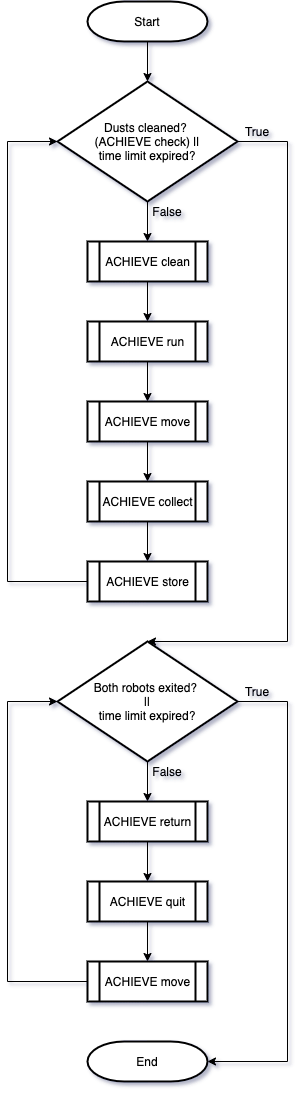

The diagram above was exported from draw.io. Its source (the exported page's mxGraphModel, read from the mxfile embedded in the PNG):
<mxGraphModel dx="1577" dy="825" grid="1" gridSize="10" guides="1" tooltips="1" connect="1" arrows="1" fold="1" page="1" pageScale="1" pageWidth="827" pageHeight="1169" math="0" shadow="0">
  <root>
    <mxCell id="WIyWlLk6GJQsqaUBKTNV-0" />
    <mxCell id="WIyWlLk6GJQsqaUBKTNV-1" parent="WIyWlLk6GJQsqaUBKTNV-0" />
    <mxCell id="K73xisy7z2qnOSS1Soqi-5" value="" style="edgeStyle=orthogonalEdgeStyle;rounded=0;orthogonalLoop=1;jettySize=auto;html=1;" edge="1" parent="WIyWlLk6GJQsqaUBKTNV-1" source="K73xisy7z2qnOSS1Soqi-0" target="K73xisy7z2qnOSS1Soqi-4">
      <mxGeometry relative="1" as="geometry" />
    </mxCell>
    <mxCell id="K73xisy7z2qnOSS1Soqi-0" value="Start" style="strokeWidth=2;html=1;shape=mxgraph.flowchart.terminator;whiteSpace=wrap;" vertex="1" parent="WIyWlLk6GJQsqaUBKTNV-1">
      <mxGeometry x="360" y="40" width="120" height="40" as="geometry" />
    </mxCell>
    <mxCell id="K73xisy7z2qnOSS1Soqi-24" style="edgeStyle=orthogonalEdgeStyle;rounded=0;orthogonalLoop=1;jettySize=auto;html=1;entryX=0.5;entryY=0;entryDx=0;entryDy=0;" edge="1" parent="WIyWlLk6GJQsqaUBKTNV-1" source="K73xisy7z2qnOSS1Soqi-4" target="K73xisy7z2qnOSS1Soqi-6">
      <mxGeometry relative="1" as="geometry" />
    </mxCell>
    <mxCell id="K73xisy7z2qnOSS1Soqi-37" style="edgeStyle=orthogonalEdgeStyle;rounded=0;orthogonalLoop=1;jettySize=auto;html=1;entryX=0.5;entryY=0;entryDx=0;entryDy=0;" edge="1" parent="WIyWlLk6GJQsqaUBKTNV-1" source="K73xisy7z2qnOSS1Soqi-4" target="K73xisy7z2qnOSS1Soqi-30">
      <mxGeometry relative="1" as="geometry">
        <Array as="points">
          <mxPoint x="560" y="180" />
          <mxPoint x="560" y="680" />
        </Array>
      </mxGeometry>
    </mxCell>
    <mxCell id="K73xisy7z2qnOSS1Soqi-4" value="Dusts cleaned? &lt;br&gt;(ACHIEVE check) ||&lt;br&gt;time limit expired?" style="rhombus;whiteSpace=wrap;html=1;strokeWidth=2;" vertex="1" parent="WIyWlLk6GJQsqaUBKTNV-1">
      <mxGeometry x="330" y="120" width="180" height="120" as="geometry" />
    </mxCell>
    <mxCell id="K73xisy7z2qnOSS1Soqi-11" value="" style="edgeStyle=orthogonalEdgeStyle;rounded=0;orthogonalLoop=1;jettySize=auto;html=1;" edge="1" parent="WIyWlLk6GJQsqaUBKTNV-1" source="K73xisy7z2qnOSS1Soqi-6" target="K73xisy7z2qnOSS1Soqi-10">
      <mxGeometry relative="1" as="geometry" />
    </mxCell>
    <mxCell id="K73xisy7z2qnOSS1Soqi-6" value="ACHIEVE clean" style="shape=process;whiteSpace=wrap;html=1;backgroundOutline=1;strokeWidth=2;" vertex="1" parent="WIyWlLk6GJQsqaUBKTNV-1">
      <mxGeometry x="360" y="280" width="120" height="40" as="geometry" />
    </mxCell>
    <mxCell id="K73xisy7z2qnOSS1Soqi-19" value="" style="edgeStyle=orthogonalEdgeStyle;rounded=0;orthogonalLoop=1;jettySize=auto;html=1;" edge="1" parent="WIyWlLk6GJQsqaUBKTNV-1" source="K73xisy7z2qnOSS1Soqi-8" target="K73xisy7z2qnOSS1Soqi-18">
      <mxGeometry relative="1" as="geometry" />
    </mxCell>
    <mxCell id="K73xisy7z2qnOSS1Soqi-8" value="ACHIEVE return" style="shape=process;whiteSpace=wrap;html=1;backgroundOutline=1;strokeWidth=2;" vertex="1" parent="WIyWlLk6GJQsqaUBKTNV-1">
      <mxGeometry x="360" y="840" width="120" height="40" as="geometry" />
    </mxCell>
    <mxCell id="K73xisy7z2qnOSS1Soqi-13" value="" style="edgeStyle=orthogonalEdgeStyle;rounded=0;orthogonalLoop=1;jettySize=auto;html=1;" edge="1" parent="WIyWlLk6GJQsqaUBKTNV-1" source="K73xisy7z2qnOSS1Soqi-10" target="K73xisy7z2qnOSS1Soqi-12">
      <mxGeometry relative="1" as="geometry" />
    </mxCell>
    <mxCell id="K73xisy7z2qnOSS1Soqi-10" value="ACHIEVE run" style="shape=process;whiteSpace=wrap;html=1;backgroundOutline=1;strokeWidth=2;" vertex="1" parent="WIyWlLk6GJQsqaUBKTNV-1">
      <mxGeometry x="360" y="360" width="120" height="40" as="geometry" />
    </mxCell>
    <mxCell id="K73xisy7z2qnOSS1Soqi-15" value="" style="edgeStyle=orthogonalEdgeStyle;rounded=0;orthogonalLoop=1;jettySize=auto;html=1;" edge="1" parent="WIyWlLk6GJQsqaUBKTNV-1" source="K73xisy7z2qnOSS1Soqi-12" target="K73xisy7z2qnOSS1Soqi-14">
      <mxGeometry relative="1" as="geometry" />
    </mxCell>
    <mxCell id="K73xisy7z2qnOSS1Soqi-12" value="ACHIEVE move" style="shape=process;whiteSpace=wrap;html=1;backgroundOutline=1;strokeWidth=2;" vertex="1" parent="WIyWlLk6GJQsqaUBKTNV-1">
      <mxGeometry x="360" y="440" width="120" height="40" as="geometry" />
    </mxCell>
    <mxCell id="K73xisy7z2qnOSS1Soqi-17" value="" style="edgeStyle=orthogonalEdgeStyle;rounded=0;orthogonalLoop=1;jettySize=auto;html=1;" edge="1" parent="WIyWlLk6GJQsqaUBKTNV-1" source="K73xisy7z2qnOSS1Soqi-14" target="K73xisy7z2qnOSS1Soqi-16">
      <mxGeometry relative="1" as="geometry" />
    </mxCell>
    <mxCell id="K73xisy7z2qnOSS1Soqi-14" value="ACHIEVE collect" style="shape=process;whiteSpace=wrap;html=1;backgroundOutline=1;strokeWidth=2;" vertex="1" parent="WIyWlLk6GJQsqaUBKTNV-1">
      <mxGeometry x="360" y="520" width="120" height="40" as="geometry" />
    </mxCell>
    <mxCell id="K73xisy7z2qnOSS1Soqi-26" style="edgeStyle=orthogonalEdgeStyle;rounded=0;orthogonalLoop=1;jettySize=auto;html=1;entryX=0;entryY=0.5;entryDx=0;entryDy=0;" edge="1" parent="WIyWlLk6GJQsqaUBKTNV-1" source="K73xisy7z2qnOSS1Soqi-16" target="K73xisy7z2qnOSS1Soqi-4">
      <mxGeometry relative="1" as="geometry">
        <Array as="points">
          <mxPoint x="280" y="620" />
          <mxPoint x="280" y="180" />
        </Array>
      </mxGeometry>
    </mxCell>
    <mxCell id="K73xisy7z2qnOSS1Soqi-16" value="ACHIEVE store" style="shape=process;whiteSpace=wrap;html=1;backgroundOutline=1;strokeWidth=2;" vertex="1" parent="WIyWlLk6GJQsqaUBKTNV-1">
      <mxGeometry x="360" y="600" width="120" height="40" as="geometry" />
    </mxCell>
    <mxCell id="K73xisy7z2qnOSS1Soqi-21" value="" style="edgeStyle=orthogonalEdgeStyle;rounded=0;orthogonalLoop=1;jettySize=auto;html=1;" edge="1" parent="WIyWlLk6GJQsqaUBKTNV-1" source="K73xisy7z2qnOSS1Soqi-18" target="K73xisy7z2qnOSS1Soqi-20">
      <mxGeometry relative="1" as="geometry" />
    </mxCell>
    <mxCell id="K73xisy7z2qnOSS1Soqi-18" value="ACHIEVE quit" style="shape=process;whiteSpace=wrap;html=1;backgroundOutline=1;strokeWidth=2;" vertex="1" parent="WIyWlLk6GJQsqaUBKTNV-1">
      <mxGeometry x="360" y="920" width="120" height="40" as="geometry" />
    </mxCell>
    <mxCell id="K73xisy7z2qnOSS1Soqi-34" style="edgeStyle=orthogonalEdgeStyle;rounded=0;orthogonalLoop=1;jettySize=auto;html=1;entryX=0;entryY=0.5;entryDx=0;entryDy=0;" edge="1" parent="WIyWlLk6GJQsqaUBKTNV-1" source="K73xisy7z2qnOSS1Soqi-20" target="K73xisy7z2qnOSS1Soqi-30">
      <mxGeometry relative="1" as="geometry">
        <Array as="points">
          <mxPoint x="280" y="1020" />
          <mxPoint x="280" y="740" />
        </Array>
      </mxGeometry>
    </mxCell>
    <mxCell id="K73xisy7z2qnOSS1Soqi-20" value="ACHIEVE move" style="shape=process;whiteSpace=wrap;html=1;backgroundOutline=1;strokeWidth=2;" vertex="1" parent="WIyWlLk6GJQsqaUBKTNV-1">
      <mxGeometry x="360" y="1000" width="120" height="40" as="geometry" />
    </mxCell>
    <mxCell id="K73xisy7z2qnOSS1Soqi-25" value="False" style="text;html=1;strokeColor=none;fillColor=none;align=center;verticalAlign=middle;whiteSpace=wrap;rounded=0;" vertex="1" parent="WIyWlLk6GJQsqaUBKTNV-1">
      <mxGeometry x="420" y="240" width="40" height="20" as="geometry" />
    </mxCell>
    <mxCell id="K73xisy7z2qnOSS1Soqi-29" value="True" style="text;html=1;strokeColor=none;fillColor=none;align=center;verticalAlign=middle;whiteSpace=wrap;rounded=0;" vertex="1" parent="WIyWlLk6GJQsqaUBKTNV-1">
      <mxGeometry x="510" y="160" width="40" height="20" as="geometry" />
    </mxCell>
    <mxCell id="K73xisy7z2qnOSS1Soqi-33" style="edgeStyle=orthogonalEdgeStyle;rounded=0;orthogonalLoop=1;jettySize=auto;html=1;entryX=0.5;entryY=0;entryDx=0;entryDy=0;" edge="1" parent="WIyWlLk6GJQsqaUBKTNV-1" source="K73xisy7z2qnOSS1Soqi-30" target="K73xisy7z2qnOSS1Soqi-8">
      <mxGeometry relative="1" as="geometry" />
    </mxCell>
    <mxCell id="K73xisy7z2qnOSS1Soqi-35" style="edgeStyle=orthogonalEdgeStyle;rounded=0;orthogonalLoop=1;jettySize=auto;html=1;entryX=1;entryY=0.5;entryDx=0;entryDy=0;entryPerimeter=0;" edge="1" parent="WIyWlLk6GJQsqaUBKTNV-1" source="K73xisy7z2qnOSS1Soqi-30" target="K73xisy7z2qnOSS1Soqi-40">
      <mxGeometry relative="1" as="geometry">
        <mxPoint x="560" y="1090" as="targetPoint" />
        <Array as="points">
          <mxPoint x="560" y="740" />
          <mxPoint x="560" y="1100" />
        </Array>
      </mxGeometry>
    </mxCell>
    <mxCell id="K73xisy7z2qnOSS1Soqi-30" value="Both robots exited?&amp;nbsp;&lt;br&gt;||&lt;br&gt;time limit expired?" style="rhombus;whiteSpace=wrap;html=1;strokeWidth=2;" vertex="1" parent="WIyWlLk6GJQsqaUBKTNV-1">
      <mxGeometry x="330" y="680" width="180" height="120" as="geometry" />
    </mxCell>
    <mxCell id="K73xisy7z2qnOSS1Soqi-36" value="True" style="text;html=1;strokeColor=none;fillColor=none;align=center;verticalAlign=middle;whiteSpace=wrap;rounded=0;" vertex="1" parent="WIyWlLk6GJQsqaUBKTNV-1">
      <mxGeometry x="510" y="720" width="40" height="20" as="geometry" />
    </mxCell>
    <mxCell id="K73xisy7z2qnOSS1Soqi-39" value="False" style="text;html=1;strokeColor=none;fillColor=none;align=center;verticalAlign=middle;whiteSpace=wrap;rounded=0;" vertex="1" parent="WIyWlLk6GJQsqaUBKTNV-1">
      <mxGeometry x="420" y="800" width="40" height="20" as="geometry" />
    </mxCell>
    <mxCell id="K73xisy7z2qnOSS1Soqi-40" value="End" style="strokeWidth=2;html=1;shape=mxgraph.flowchart.terminator;whiteSpace=wrap;" vertex="1" parent="WIyWlLk6GJQsqaUBKTNV-1">
      <mxGeometry x="360" y="1080" width="120" height="40" as="geometry" />
    </mxCell>
  </root>
</mxGraphModel>